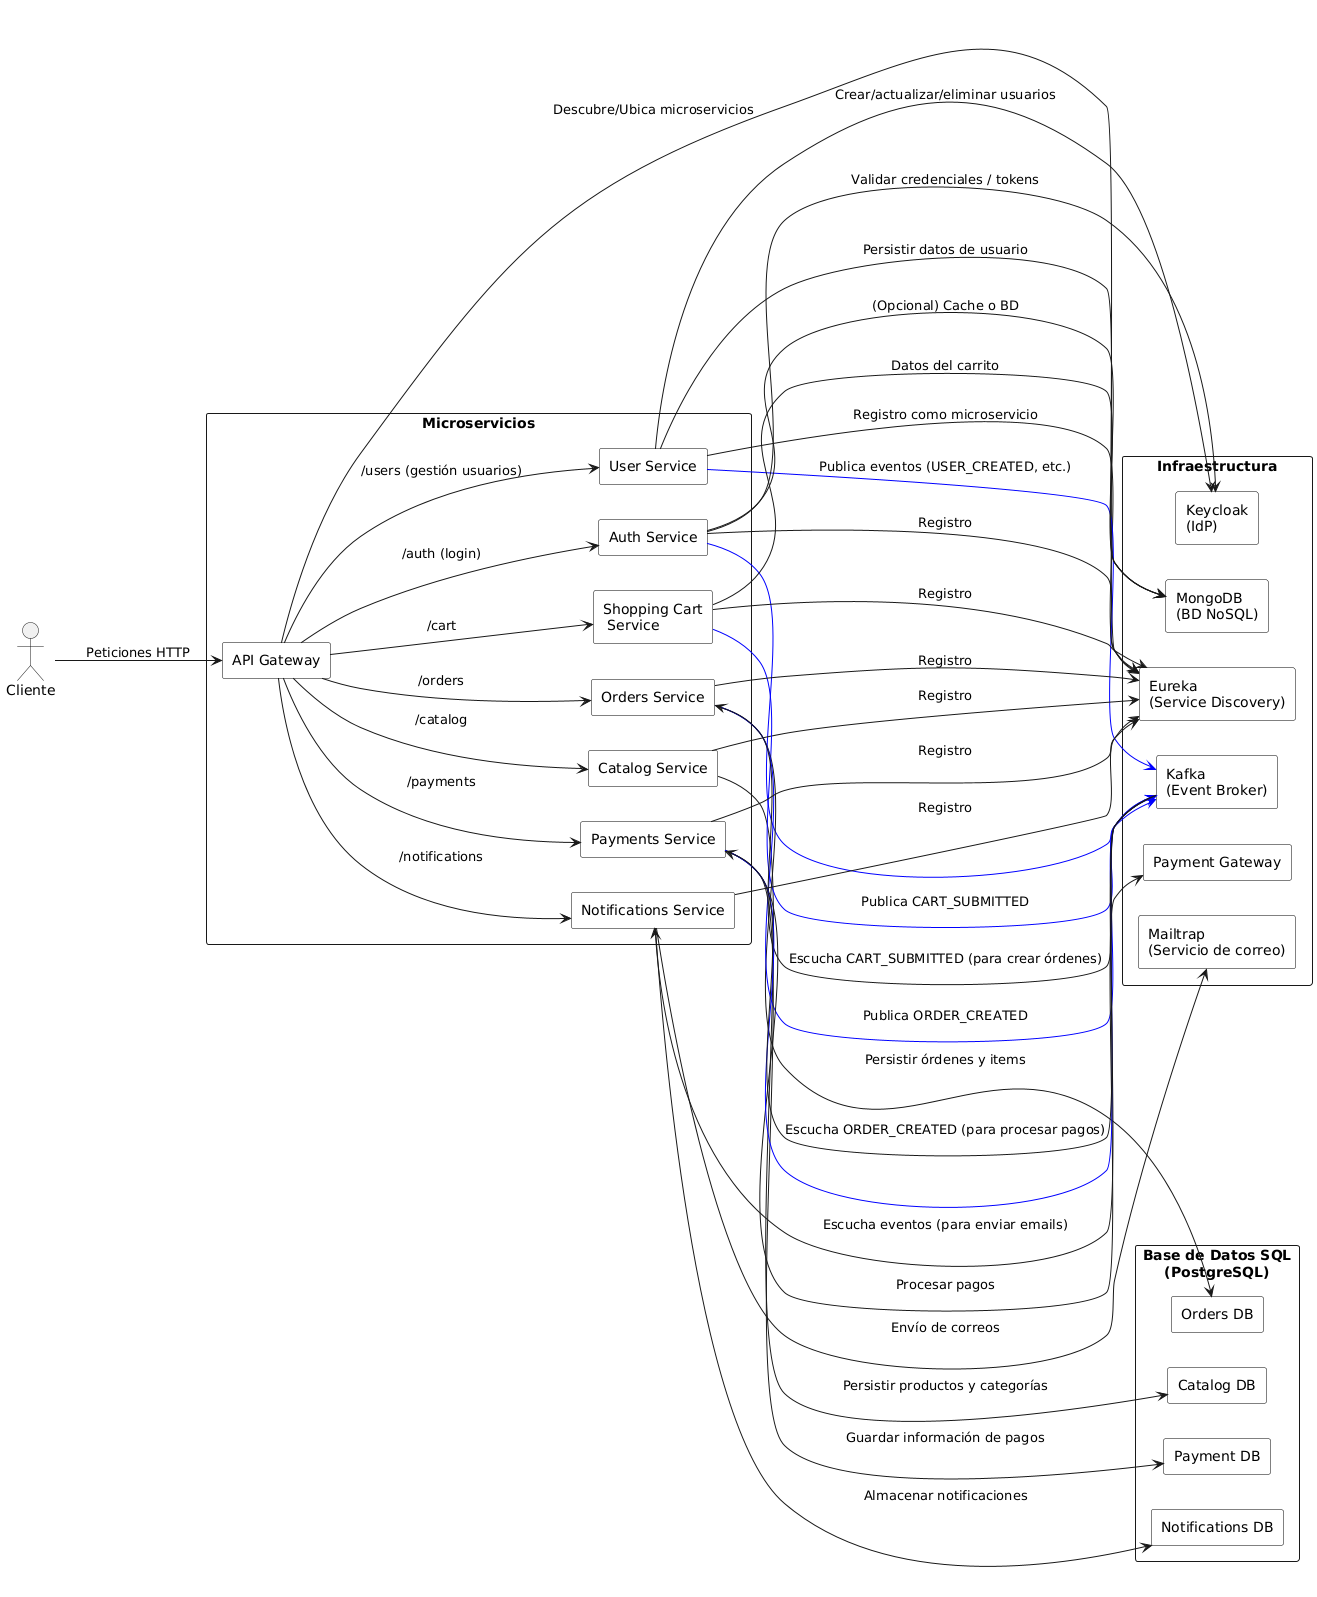

The diagram above was rendered by PlantUML. Its source (embedded in the PNG):
@startuml
' Disposición de izquierda a derecha
left to right direction

skinparam componentStyle rectangle
skinparam component {
  BorderColor black
  BackgroundColor #FFFFFF
  FontColor black
}

actor "Cliente" as client

rectangle "Microservicios" {
  component "API Gateway" as gateway
  component "User Service" as userSrv
  component "Auth Service" as authSrv
  component "Catalog Service" as catalogSrv
  component "Shopping Cart\n Service" as cartSrv
  component "Orders Service" as ordersSrv
  component "Payments Service" as paymentsSrv
  component "Notifications Service" as notiSrv
}

rectangle "Infraestructura" {
  component "Eureka\n(Service Discovery)" as eureka
  component "Kafka\n(Event Broker)" as kafka
  component "MongoDB\n(BD NoSQL)" as mongo
  component "Keycloak\n(IdP)" as keycloak
  component "Payment Gateway" as payGate
  component "Mailtrap\n(Servicio de correo)" as mailtrap
}

rectangle "Base de Datos SQL\n(PostgreSQL)" {
  component "Payment DB" as pgPayment
  component "Orders DB" as pgOrders
  component "Notifications DB" as pgNotifications
  component "Catalog DB" as pgCatalog
}

'--------------------------------
' Comunicación entre Cliente y API Gateway
client --> gateway : Peticiones HTTP

' API Gateway interactúa con Eureka para descubrir microservicios
gateway --> eureka : Descubre/Ubica microservicios

' API Gateway enruta peticiones a cada microservicio
gateway --> userSrv : /users (gestión usuarios)
gateway --> authSrv : /auth (login)
gateway --> catalogSrv : /catalog
gateway --> cartSrv : /cart
gateway --> ordersSrv : /orders
gateway --> paymentsSrv : /payments
gateway --> notiSrv : /notifications

'--------------------------------
' USER SERVICE
userSrv --> eureka : Registro como microservicio
userSrv --> mongo : Persistir datos de usuario
userSrv --> keycloak : Crear/actualizar/eliminar usuarios
userSrv -[#blue]-> kafka : Publica eventos (USER_CREATED, etc.)

'--------------------------------
' AUTH SERVICE
authSrv --> eureka : Registro
authSrv --> keycloak : Validar credenciales / tokens
authSrv --> mongo : (Opcional) Cache o BD
authSrv -[#blue]-> kafka

'--------------------------------
' CATALOG SERVICE
catalogSrv --> eureka : Registro
catalogSrv --> pgCatalog : Persistir productos y categorías

'--------------------------------
' SHOPPING CART SERVICE
cartSrv --> eureka : Registro
cartSrv --> mongo : Datos del carrito
cartSrv -[#blue]-> kafka : Publica CART_SUBMITTED

'--------------------------------
' ORDERS SERVICE
ordersSrv --> eureka : Registro
ordersSrv --> pgOrders : Persistir órdenes y items
ordersSrv -[#blue]-> kafka : Publica ORDER_CREATED
ordersSrv <-- kafka : Escucha CART_SUBMITTED (para crear órdenes)

'--------------------------------
' PAYMENTS SERVICE
paymentsSrv --> eureka : Registro
paymentsSrv --> pgPayment : Guardar información de pagos
paymentsSrv --> payGate : Procesar pagos
paymentsSrv -[#blue]-> kafka
paymentsSrv <-- kafka : Escucha ORDER_CREATED (para procesar pagos)

'--------------------------------
' NOTIFICATIONS SERVICE
notiSrv --> eureka : Registro
notiSrv --> pgNotifications : Almacenar notificaciones
notiSrv --> mailtrap : Envío de correos
notiSrv <-- kafka : Escucha eventos (para enviar emails)
@enduml